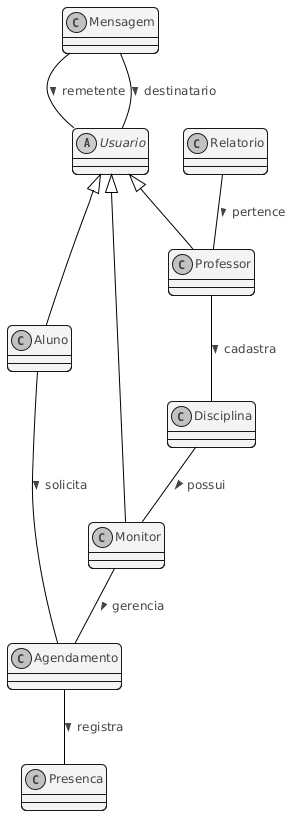

The diagram above was rendered by PlantUML. Its source (embedded in the PNG):
@startuml
!$BGCOLOR = "transparent"

!$BLACK = "#111111"
!$WHITE = "#fff"
!$GREEN = "#00FF00"
!$RED = "#D30000"
!$ARROW = "#999999"
!$BORDER = "#666666"
!$BORDER_LIGHT = "#AAAAAA"

!$TEXT = "#444444"
!$TEXT_FONT = "Helvetica"
!$TEXT_STYLE = "normal"
!$TEXT_SMALL_SIZE = "10"
!$TEXT_SIZE = "12"
!$TEXT_LARGE_SIZE = "14"
!$TEXT_XLARGE_SIZE = "18"
!$TEXT_ALIGN = "center"

!$MARGIN = "8"
!$PADDING = "10"
!$CORNER_RADIUS = "10"

!$LINE_THIN = "0.5"
!$LINE = "1"
!$LINE_THICK = "1.5"
!$LINE_XTHICK = "3"

!$DIVIDER_DARK = "#666666"
!$DIVIDER_LIGHT = "#AAAAAA"

!$GREY_LIGHT = "#f6f6f6/f3f3f3"
!$GREY = "999999"
!$GREY_DARK = "#333333"

!$BLUE_LIGHT_DARK = "#CEDBE1"
!$BLUE_LIGHT_LIGHT = "#edf5f9"

!$YELLOW_TEXT = "#5F560B"
!$YELLOW_DARK = "#C8B609"
!$YELLOW = "#fff166"
!$YELLOW_LIGHT = "#f9f9f9"

!$PURPLE_DARK = "#3E4681"

!$BLUE_DARK = "#6998B5"
!$BLUE_LIGHT = "#A9CCE3"

skinparam backgroundColor $BGCOLOR
skinparam useBetaStyle false
skinparam componentStyle uml2
skinparam monochrome false
skinparam shadowing false
skinparam backgroundColor $WHITE
skinparam roundCorner $CORNER_RADIUS

skinparam Arrow {
    Color $ARROW
    Thickness $LINE
    ArrowMessageAlign center
}

skinparam default {
    BorderColor $BORDER
    FontColor $TEXT
    FontName $TEXT_FONT
    FontSize $TEXT_SIZE
    TextAlignment $TEXT_ALIGN
}

skinparam legend {
	BackgroundColor $GREY_LIGHT
	BorderColor $GREY
	FontColor $TEXT
    FontSize $TEXT_SIZE
}

skinparam Box {
    Padding $PADDING
    BorderThickness $LINE
    BorderColor $BLUE_LIGHT_DARK
    BackgroundColor $BLUE_LIGHT_LIGHT
}

skinparam Note {
    FontColor $YELLOW_TEXT
    BorderThickness $LINE
    BorderColor $YELLOW_DARK
    BackgroundColor $YELLOW
}

skinparam Participant {
    Padding 20
    BorderThickness $LINE_THICK
    FontColor $PURPLE_DARK
    BackgroundColor $WHITE
    BorderColor $PURPLE_DARK 
}

skinparam sequence {

    ArrowColor $ARROW

    LifeLineBorderThickness $LINE
    LifeLineBorderColor $BLUE_DARK
    LifeLineBackgroundColor $BLUE_LIGHT
    
    BoxPadding $PADDING
    BoxBorderThickness $LINE
    BoxBorderColor $BLUE_LIGHT_DARK
    BoxBackgroundColor $BLUE_LIGHT_LIGHT

    DividerBorderColor $DIVIDER_DARK
    DividerBorderThickness $LINE
    DividerBackgroundColor $DIVIDER_LIGHT
    
    GroupBorderColor $YELLOW_DARK
    GroupBorderThickness $LINE
    GroupBackgroundFontColor $YELLOW_TEXT
    GroupBackgroundColor $YELLOW
    
    GroupBodyFontColor $YELLOW_DARK
    GroupBodyBackgroundColor $YELLOW_LIGHT
}

skinparam Rectangle {
    Padding $PADDING
    BorderThickness $LINE
    BackgroundColor $GREY_LIGHT
    StereotypeFontColor $BLUE_DARK
}

skinparam package {
    BackgroundColor $BLUE_LIGHT_LIGHT
    BorderColor $BLUE_DARK
    BorderThickness $LINE
    TitleAlignment "left"
    FontColor $TEXT
    StereotypeFontColor $BLUE_DARK
}

skinparam frame {
    BackgroundColor $BLUE_LIGHT_LIGHT
    BorderColor $BLUE_DARK
    BorderThickness $LINE
    TitleAlignment "left"
    FontColor $TEXT
    StereotypeFontColor $BLUE_DARK
}

skinparam folder {
    BackgroundColor $BLUE_LIGHT_LIGHT
    BorderColor $BLUE_DARK
    BorderThickness $LINE
    TitleAlignment "left"
    FontColor $TEXT
    StereotypeFontColor $BLUE_DARK
}

skinparam class {
    BorderThickness $LINE
    BackgroundColor $GREY_LIGHT
}

skinparam Database {
    BorderThickness $LINE
    BackgroundColor $GREY_LIGHT
}

skinparam Control {
    BorderThickness $LINE
    BackgroundColor $GREY_LIGHT
}

skinparam Entity {
    BorderThickness $LINE
    BackgroundColor $GREY_LIGHT
}

skinparam Boundary {
    BorderThickness $LINE
    BackgroundColor $GREY_LIGHT
}

skinparam Actor {
    Style awesome
    BorderColor $PURPLE_DARK
    BorderThickness $LINE_XTHICK
    BackgroundColor $WHITE
    FontColor $PURPLE_DARK
}

skinparam usecase {
    BackgroundColor $WHITE
    BorderThickness $LINE    
    FontColor $TEXT
    BorderColor $GREY
    StereotypeFontColor $GREY_DARK
    StereotypeFontSize $TEXT_SMALL_SIZE
    StereotypeFontStyle "italic"
}

skinparam Group {
    FontColor $YELLOW_TEXT
    BodyFontColor $YELLOW_TEXT
    BorderColor $YELLOW_DARK
    BorderThickness 1
    BackgroundFontColor $YELLOW_TEXT
    BackgroundColor $YELLOW
    BodyBackgroundColor $YELLOW_LIGHT
}

skinparam Collections {
    BorderThickness $LINE
    BackgroundColor $GREY_LIGHT
}


skinparam state {
    AttributeFontColor $ARROW
    AttributeFontSize $TEXT_SMALL_SIZE
    BackgroundColor $BLUE_LIGHT_LIGHT
    BorderColor $BORDER
    FontColor $TEXT
    FontSize $TEXT_SIZE
    FontStyle "bold"
    StartColor $GREEN
    EndColor $RED
}

skinparam activity {
  BorderThickness $LINE
  BorderColor $BLUE_DARK
  BackgroundColor $BLUE_LIGHT
  BarColor $ARROW
}

skinparam activityDiamond {
    BackgroundColor $YELLOW_LIGHT
    BorderColor $YELLOW_DARK
    FontSize $TEXT_LARGE_SIZE
}

skinparam swimlane {
	BorderColor $BORDER_LIGHT
  BorderThickness $LINE_THIN
  TitleFontSize $TEXT_XLARGE_SIZE
  TitleBackgroundColor $WHITE
  TitleFontStyle "bold"
}

skinparam partition {
  BorderThickness $LINE_THIN
	BorderColor $BLUE_DARK
	FontColor $BLUE_DARK
	BackgroundColor $BLUE_LIGHT_LIGHT
}

<style>

mindmapDiagram {
  Padding $PADDING
  Margin $MARGIN
  LineThickness $LINE
  FontColor $TEXT
  LineColor $ARROW
  Roundcorner $CORNER_RADIUS
  node {
    Padding $PADDING
    Margin $MARGIN
    HorizontalAlignment $TEXT_ALIGN
    LineColor $BORDER
    LineThickness $LINE
    BackgroundColor $BLUE_LIGHT_LIGHT
    Roundcorner $CORNER_RADIUS
    MaximumWidth 100
	FontColor $TEXT
	FontStyle $TEXT_STYLE
  }
}

</style>


skinparam monochrome true
skinparam ArrowColor #000000
skinparam NodeFontSize 14

' Classe abstrata base para os usuários do sistema
abstract class Usuario {
  
}

' Subclasses específicas de usuários
class Aluno {

}

class Monitor {

}

class Professor {
 
}

' Classes principais do domínio
class Disciplina {

}

class Agendamento {

}

class Presenca {

}

class Mensagem {

}

class Relatorio {

}

' Herança
Usuario <|-- Aluno
Usuario <|-- Monitor
Usuario <|-- Professor

' Relacionamentos
Aluno -- Agendamento : solicita >
Monitor  --  Agendamento : gerencia >
Agendamento  --  Presenca : registra >
Professor  --  Disciplina : cadastra >
Disciplina  --  Monitor : possui >
Mensagem  --  Usuario : remetente >
Mensagem -- Usuario : destinatario >
Relatorio  --  Professor : pertence >
@enduml